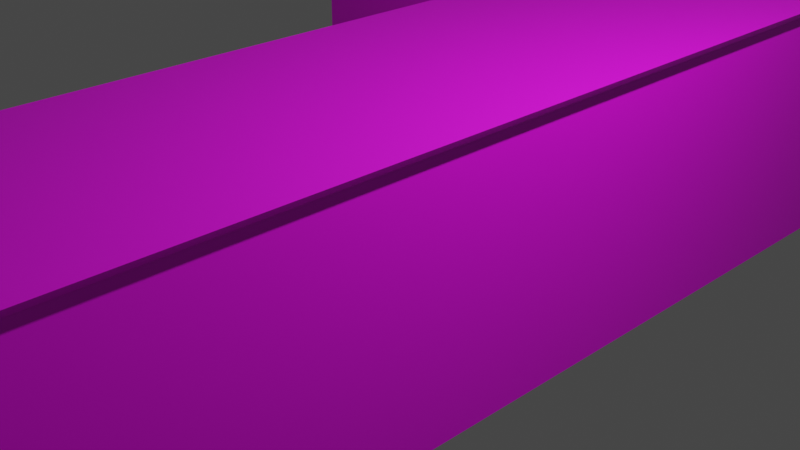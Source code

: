 # Source: Corner_Table.blend  (saved by Blender 3.3.6; exported with 4.5.12 LTS)
import bpy
from mathutils import Matrix  # noqa: F401  (used for matrix-valued properties, if any)

bpy.ops.wm.read_factory_settings(use_empty=True)
scene = bpy.context.scene
scene.name = 'Scene'

# ---- collections
col_collection = bpy.data.collections.new('Collection'); scene.collection.children.link(col_collection)

# ---- images (referenced by path relative to the original .blend; pixels are not part of the script)
import os
ASSET_DIR = os.environ.get("B2B_ASSET_DIR", "")  # directory of the original .blend (textures are referenced by path, not embedded)
HERE = os.path.dirname(os.path.abspath(__file__))  # packed textures are extracted next to this script under _unpacked/

def load_image(name, relpath, width, height, colorspace="sRGB"):
    """Load a texture the original file referenced (path relative to the .blend, or extracted next to this script)."""
    p = next((c for c in (os.path.join(HERE, relpath), os.path.join(ASSET_DIR, relpath)) if relpath and os.path.exists(c)), "")
    if p:
        img = bpy.data.images.load(p, check_existing=True)
        img.name = name
    else:  # same state as the original file: an image datablock whose file is absent (Cycles renders it pink)
        img = bpy.data.images.new(name, width, height)
        img.source = "FILE"
        img.filepath = "//" + (relpath or name)
    img.colorspace_settings.name = colorspace
    return img
img_material_base_color = load_image('Material Base Color', 'Counter Color.png', 1024, 1024, 'sRGB')

# ---- materials (node trees are filled in below, after node groups)
mat_material = bpy.data.materials.new('Material')
mat_material.alpha_threshold = 0.0
mat_material.use_transparent_shadow = False
mat_material.roughness = 0.5
mat_material.line_color = (0.0, 0.0, 0.0, 1.0)

# ---- material node trees
mat_material.use_nodes = True; mat_material.node_tree.nodes.clear()
_N = mat_material.node_tree.nodes; _L = mat_material.node_tree.links
n0 = _N.new('ShaderNodeOutputMaterial'); n0.name = 'Material Output'; n0.location = (300, 300)
n1 = _N.new('ShaderNodeBsdfPrincipled'); n1.name = 'Principled BSDF'; n1.location = (10, 300)
n1.distribution = 'GGX'
n1.subsurface_method = 'RANDOM_WALK_SKIN'
n1.inputs[3].default_value = 1.45
n1.inputs[27].default_value = (0.0, 0.0, 0.0, 1.0)
n1.inputs[28].default_value = 1.0
n2 = _N.new('ShaderNodeTexImage'); n2.name = 'Image Texture'; n2.location = (-280, 275)
n2.image = img_material_base_color
_L.new(n1.outputs[0], n0.inputs[0])
_L.new(n2.outputs[0], n1.inputs[0])
n0.is_active_output = True

# ---- world
world_world = bpy.data.worlds.new('World'); scene.world = world_world
world_world.use_nodes = True; world_world.node_tree.nodes.clear()
_N = world_world.node_tree.nodes; _L = world_world.node_tree.links
n0 = _N.new('ShaderNodeOutputWorld'); n0.name = 'World Output'; n0.location = (300, 300)
n1 = _N.new('ShaderNodeBackground'); n1.name = 'Background'; n1.location = (10, 300)
n1.inputs[0].default_value = (0.05088, 0.05088, 0.05088, 1.0)
_L.new(n1.outputs[0], n0.inputs[0])
n0.is_active_output = True
world_world.color = (0.05088, 0.05088, 0.05088)
world_world.use_sun_shadow = False
world_world.sun_shadow_jitter_overblur = 0.0

# ---- cameras
cam_camera = bpy.data.cameras.new('Camera')
cam_camera.clip_end = 100.0
cam_camera.ortho_scale = 7.314

# ---- lights
light_light = bpy.data.lights.new('Light', 'POINT')
light_light.transmission_factor = 0.0
light_light.energy = 1000.0
light_light.shadow_soft_size = 0.1
light_light.shadow_maximum_resolution = 0.006
light_light.use_absolute_resolution = True

# ---- meshes
me_cube = bpy.data.meshes.new('Cube')
me_cube.from_pydata([(0.8673, 0.9922, 1.0), (0.8673, 0.9922, -1.0), (-1.0, -1.0, 1.0), (-1.0, -1.0, -1.0), (-1.0, 0.505, -1.0), (1.063, 0.9378, 1.0), (-1.0, 0.505, 1.0), (1.063, 0.9378, -1.0), (-3.185, 0.505, 1.0), (-3.185, 0.505, -1.0), (0.9497, 1.016, 1.093), (1.153, 0.9591, 1.093), (-0.9954, -1.06, 1.093), (-0.9954, 0.5083, 1.093), (0.883, -0.9951, 1.0), (1.047, -0.9349, 1.0), (1.047, -0.9349, -1.0), (0.883, -0.9951, -1.0), (-3.04, 0.9893, 1.0), (-3.261, 0.9407, 1.0), (-3.261, 0.9407, -1.0), (-3.04, 0.9893, -1.0), (-3.272, 0.5083, 1.093), (1.137, -0.9917, 1.093), (0.9661, -1.054, 1.093), (-3.35, 0.9621, 1.093), (-3.121, 1.013, 1.093)], [], [(4, 7, 16, 17, 3), (8, 6, 13, 22), (0, 1, 21, 18), (17, 14, 2, 3), (6, 2, 12, 13), (11, 10, 13), (7, 5, 15, 16), (3, 2, 6, 4), (1, 7, 4), (2, 14, 24, 12), (1, 4, 9, 20, 21), (4, 6, 8, 9), (9, 8, 19, 20), (5, 7, 1, 0), (14, 17, 16, 15), (18, 21, 20, 19), (11, 13, 12, 24, 23), (13, 10, 26, 25, 22), (19, 8, 22, 25), (0, 18, 26, 10), (15, 5, 11, 23), (5, 0, 10, 11), (14, 15, 23, 24), (18, 19, 25, 26)])
_uv = me_cube.uv_layers.new(name='UVMap')
_uv.uv.foreach_set('vector', [0.125, 0.5619, 0.375, 0.5619, 0.375, 0.7413, 0.3663, 0.75, 0.125, 0.75, 0.625, 0.1881, 0.625, 0.1881, 0.625, 0.1881, 0.625, 0.1881, 0.625, 0.25, 0.375, 0.25, 0.375, 0.25, 0.625, 0.25, 0.375, 0.7587, 0.625, 0.7587, 0.625, 1.0, 0.375, 1.0, 0.625, 0.1881, 0.625, 0.0, 0.625, 0.0, 0.625, 0.1881, 0.625, 0.5087, 0.875, 0.5, 0.875, 0.5619, 0.375, 0.5619, 0.625, 0.5619, 0.625, 0.7413, 0.375, 0.7413, 0.375, 0.0, 0.625, 0.0, 0.625, 0.1881, 0.375, 0.1881, 0.3663, 0.5, 0.375, 0.5619, 0.125, 0.5619, 0.625, 1.0, 0.625, 0.7587, 0.625, 0.7587, 0.625, 1.0, 0.125, 0.5, 0.125, 0.5619, 0.125, 0.5619, 0.125, 0.5087, 0.125, 0.5, 0.375, 0.1881, 0.625, 0.1881, 0.625, 0.1881, 0.375, 0.1881, 0.375, 0.1881, 0.625, 0.1881, 0.625, 0.2413, 0.375, 0.2413, 0.625, 0.5087, 0.375, 0.5087, 0.375, 0.4913, 0.625, 0.4913, 0.625, 0.7587, 0.375, 0.7587, 0.375, 0.7413, 0.625, 0.7413, 0.625, 0.25, 0.375, 0.25, 0.375, 0.2413, 0.625, 0.2413, 0.625, 0.5619, 0.875, 0.5619, 0.875, 0.75, 0.6337, 0.75, 0.625, 0.7413, 0.875, 0.5619, 0.875, 0.5, 0.875, 0.5, 0.875, 0.5087, 0.875, 0.5619, 0.625, 0.2413, 0.625, 0.1881, 0.625, 0.1881, 0.625, 0.2413, 0.625, 0.25, 0.625, 0.25, 0.625, 0.25, 0.625, 0.25, 0.625, 0.7413, 0.625, 0.5619, 0.625, 0.5619, 0.625, 0.7413, 0.625, 0.5087, 0.625, 0.4913, 0.625, 0.4913, 0.625, 0.5087, 0.625, 0.7587, 0.625, 0.7413, 0.625, 0.7413, 0.625, 0.7587, 0.625, 0.25, 0.625, 0.2413, 0.625, 0.2413, 0.625, 0.25])
me_cube.materials.append(mat_material)
me_cube.use_mirror_vertex_groups = False
me_cube.update()

# ---- objects
ob_cube = bpy.data.objects.new('Cube', me_cube)
ob_light = bpy.data.objects.new('Light', light_light)
ob_camera = bpy.data.objects.new('Camera', cam_camera)

# ---- transforms, parenting, visibility, modifiers, constraints
ob_cube.location = (0.0, 0.0, 0.0)
ob_cube.scale = (1.475, 6.129, 1.475)
ob_cube.lock_rotations_4d = False
ob_cube.empty_display_type = 'ARROWS'
ob_cube.lineart.crease_threshold = 0.0
ob_light.location = (4.076, 1.005, 5.904)
ob_light.rotation_euler = (0.6503, 0.05522, 1.866)
ob_light.lock_rotations_4d = False
ob_light.empty_display_type = 'ARROWS'
ob_light.color = (0.0, 0.0, 0.0, 0.0)
ob_light.lineart.crease_threshold = 0.0
ob_camera.location = (7.359, -6.926, 4.958)
ob_camera.rotation_euler = (1.109, 0.0, 0.8149)
ob_camera.lock_rotations_4d = False
ob_camera.empty_display_type = 'ARROWS'
ob_camera.color = (0.0, 0.0, 0.0, 0.0)
ob_camera.display_type = 'WIRE'
ob_camera.lineart.crease_threshold = 0.0

# ---- collection membership
col_collection.objects.link(ob_cube)
col_collection.objects.link(ob_light)
col_collection.objects.link(ob_camera)

# ---- scene / render settings (as saved in the file)
scene.camera = ob_camera
scene.frame_start = 1; scene.frame_end = 250; scene.frame_set(1)
scene.render.engine = 'BLENDER_EEVEE_NEXT'
scene.cycles.sampling_pattern = 'TABULATED_SOBOL'
scene.cycles.use_light_tree = False
scene.view_settings.view_transform = 'Filmic'
bpy.context.view_layer.update()
